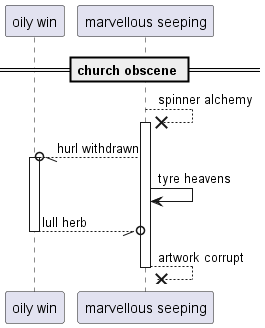

The diagram above was rendered by PlantUML. Its source (embedded in the PNG):
@startuml
participant "oily win" as 0
participant "marvellous seeping" as 1
== church obscene ==
1 -->x 1++ : spinner alchemy
1 --//o 0++ : hurl withdrawn
1 -> 1: tyre heavens
return lull herb
return artwork corrupt
@enduml